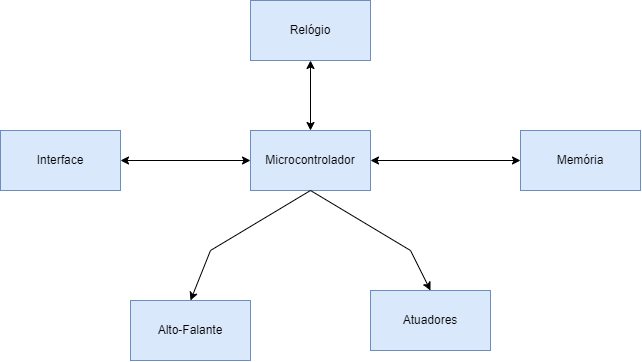

The diagram above was exported from draw.io. Its source (the exported page's mxGraphModel, read from the mxfile embedded in the PNG):
<mxGraphModel dx="865" dy="476" grid="1" gridSize="10" guides="1" tooltips="1" connect="1" arrows="1" fold="1" page="1" pageScale="1" pageWidth="827" pageHeight="1169" math="0" shadow="0">
  <root>
    <mxCell id="0" />
    <mxCell id="1" parent="0" />
    <mxCell id="Q13488iFeGD7srXLEoXN-1" value="Microcontrolador" style="rounded=0;whiteSpace=wrap;html=1;fillColor=#dae8fc;strokeColor=#6c8ebf;" vertex="1" parent="1">
      <mxGeometry x="320" y="150" width="120" height="60" as="geometry" />
    </mxCell>
    <mxCell id="Q13488iFeGD7srXLEoXN-2" value="Memória" style="rounded=0;whiteSpace=wrap;html=1;fillColor=#dae8fc;strokeColor=#6c8ebf;" vertex="1" parent="1">
      <mxGeometry x="590" y="150" width="120" height="60" as="geometry" />
    </mxCell>
    <mxCell id="Q13488iFeGD7srXLEoXN-3" value="Interface" style="rounded=0;whiteSpace=wrap;html=1;fillColor=#dae8fc;strokeColor=#6c8ebf;" vertex="1" parent="1">
      <mxGeometry x="70" y="150" width="120" height="60" as="geometry" />
    </mxCell>
    <mxCell id="Q13488iFeGD7srXLEoXN-4" value="Atuadores" style="rounded=0;whiteSpace=wrap;html=1;fillColor=#dae8fc;strokeColor=#6c8ebf;" vertex="1" parent="1">
      <mxGeometry x="440" y="310" width="120" height="60" as="geometry" />
    </mxCell>
    <mxCell id="Q13488iFeGD7srXLEoXN-6" value="Alto-Falante" style="rounded=0;whiteSpace=wrap;html=1;fillColor=#dae8fc;strokeColor=#6c8ebf;" vertex="1" parent="1">
      <mxGeometry x="200" y="320" width="120" height="60" as="geometry" />
    </mxCell>
    <mxCell id="Q13488iFeGD7srXLEoXN-7" value="Relógio" style="whiteSpace=wrap;html=1;fillColor=#dae8fc;strokeColor=#6c8ebf;" vertex="1" parent="1">
      <mxGeometry x="320" y="20" width="120" height="60" as="geometry" />
    </mxCell>
    <mxCell id="Q13488iFeGD7srXLEoXN-10" value="" style="endArrow=classic;startArrow=classic;html=1;rounded=0;exitX=1;exitY=0.5;exitDx=0;exitDy=0;entryX=0;entryY=0.5;entryDx=0;entryDy=0;" edge="1" parent="1" source="Q13488iFeGD7srXLEoXN-1" target="Q13488iFeGD7srXLEoXN-2">
      <mxGeometry width="50" height="50" relative="1" as="geometry">
        <mxPoint x="540" y="230" as="sourcePoint" />
        <mxPoint x="580" y="180" as="targetPoint" />
      </mxGeometry>
    </mxCell>
    <mxCell id="Q13488iFeGD7srXLEoXN-12" value="" style="endArrow=classic;startArrow=classic;html=1;rounded=0;exitX=1;exitY=0.5;exitDx=0;exitDy=0;entryX=0;entryY=0.5;entryDx=0;entryDy=0;" edge="1" parent="1" source="Q13488iFeGD7srXLEoXN-3" target="Q13488iFeGD7srXLEoXN-1">
      <mxGeometry width="50" height="50" relative="1" as="geometry">
        <mxPoint x="190" y="190" as="sourcePoint" />
        <mxPoint x="330" y="190" as="targetPoint" />
      </mxGeometry>
    </mxCell>
    <mxCell id="Q13488iFeGD7srXLEoXN-16" value="" style="endArrow=classic;startArrow=classic;html=1;rounded=0;exitX=0.5;exitY=0;exitDx=0;exitDy=0;entryX=0.5;entryY=1;entryDx=0;entryDy=0;" edge="1" parent="1" source="Q13488iFeGD7srXLEoXN-1" target="Q13488iFeGD7srXLEoXN-7">
      <mxGeometry width="50" height="50" relative="1" as="geometry">
        <mxPoint x="430" y="250" as="sourcePoint" />
        <mxPoint x="570" y="250" as="targetPoint" />
      </mxGeometry>
    </mxCell>
    <mxCell id="Q13488iFeGD7srXLEoXN-18" value="" style="endArrow=classic;html=1;rounded=0;entryX=0.5;entryY=0;entryDx=0;entryDy=0;exitX=0.5;exitY=1;exitDx=0;exitDy=0;" edge="1" parent="1" source="Q13488iFeGD7srXLEoXN-1" target="Q13488iFeGD7srXLEoXN-4">
      <mxGeometry width="50" height="50" relative="1" as="geometry">
        <mxPoint x="390" y="210" as="sourcePoint" />
        <mxPoint x="490" y="180" as="targetPoint" />
        <Array as="points">
          <mxPoint x="480" y="270" />
        </Array>
      </mxGeometry>
    </mxCell>
    <mxCell id="Q13488iFeGD7srXLEoXN-19" value="" style="endArrow=classic;html=1;rounded=0;entryX=0.5;entryY=0;entryDx=0;entryDy=0;exitX=0.5;exitY=1;exitDx=0;exitDy=0;" edge="1" parent="1" source="Q13488iFeGD7srXLEoXN-1" target="Q13488iFeGD7srXLEoXN-6">
      <mxGeometry width="50" height="50" relative="1" as="geometry">
        <mxPoint x="290" y="240" as="sourcePoint" />
        <mxPoint x="440" y="340" as="targetPoint" />
        <Array as="points">
          <mxPoint x="280" y="270" />
        </Array>
      </mxGeometry>
    </mxCell>
  </root>
</mxGraphModel>